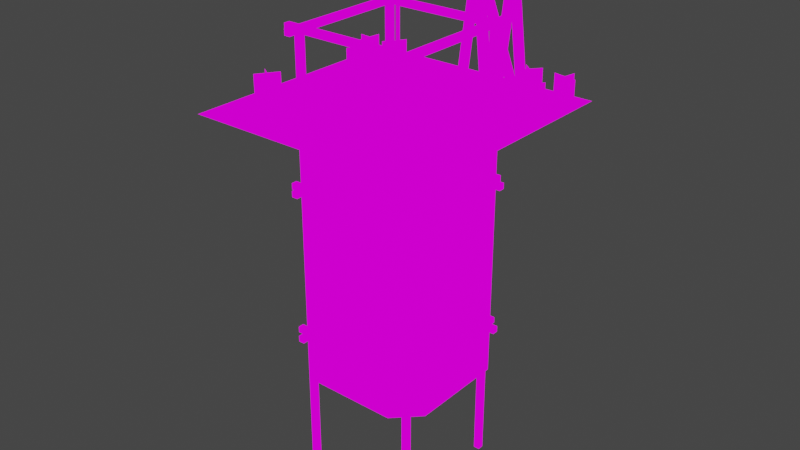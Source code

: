 # Source: mineshaft.blend  (saved by Blender 3.6.11; exported with 4.5.12 LTS)
import bpy
from mathutils import Matrix  # noqa: F401  (used for matrix-valued properties, if any)

bpy.ops.wm.read_factory_settings(use_empty=True)
scene = bpy.context.scene
scene.name = 'Scene'

# ---- collections
col_collection = bpy.data.collections.new('Collection'); scene.collection.children.link(col_collection)

# ---- images (referenced by path relative to the original .blend; pixels are not part of the script)
import os
ASSET_DIR = os.environ.get("B2B_ASSET_DIR", "")  # directory of the original .blend (textures are referenced by path, not embedded)
HERE = os.path.dirname(os.path.abspath(__file__))  # packed textures are extracted next to this script under _unpacked/

def load_image(name, relpath, width, height, colorspace="sRGB"):
    """Load a texture the original file referenced (path relative to the .blend, or extracted next to this script)."""
    p = next((c for c in (os.path.join(HERE, relpath), os.path.join(ASSET_DIR, relpath)) if relpath and os.path.exists(c)), "")
    if p:
        img = bpy.data.images.load(p, check_existing=True)
        img.name = name
    else:  # same state as the original file: an image datablock whose file is absent (Cycles renders it pink)
        img = bpy.data.images.new(name, width, height)
        img.source = "FILE"
        img.filepath = "//" + (relpath or name)
    img.colorspace_settings.name = colorspace
    return img
img_buildings_png = load_image('buildings.png', 'buildings.png', 1024, 1024, 'sRGB')

# ---- materials (node trees are filled in below, after node groups)
mat_mineshaft = bpy.data.materials.new('mineshaft')
mat_mineshaft.alpha_threshold = 0.0
mat_mineshaft.use_transparent_shadow = False
mat_mineshaft.roughness = 0.5
mat_mineshaft.line_color = (0.0, 0.0, 0.0, 1.0)

# ---- material node trees
mat_mineshaft.use_nodes = True; mat_mineshaft.node_tree.nodes.clear()
_N = mat_mineshaft.node_tree.nodes; _L = mat_mineshaft.node_tree.links
n0 = _N.new('ShaderNodeOutputMaterial'); n0.name = 'Material Output'; n0.location = (431, 282)
n1 = _N.new('ShaderNodeEmission'); n1.name = 'Emission'; n1.location = (52, 327)
n2 = _N.new('ShaderNodeTexImage'); n2.name = 'Image Texture'; n2.location = (-228, 273)
n2.image = img_buildings_png
n2.interpolation = 'Closest'
n3 = _N.new('ShaderNodeMixShader'); n3.name = 'Mix Shader'; n3.location = (243, 271)
n4 = _N.new('ShaderNodeBsdfTransparent'); n4.name = 'Transparent BSDF'; n4.location = (47, 162)
n4.inputs[0].default_value = (1.0, 1.0, 1.0, 0.0)
_L.new(n2.outputs[0], n1.inputs[0])
_L.new(n1.outputs[0], n3.inputs[2])
_L.new(n2.outputs[1], n3.inputs[0])
_L.new(n3.outputs[0], n0.inputs[0])
_L.new(n4.outputs[0], n3.inputs[1])
n0.is_active_output = True

# ---- world
world_world = bpy.data.worlds.new('World'); scene.world = world_world
world_world.use_nodes = True; world_world.node_tree.nodes.clear()
_N = world_world.node_tree.nodes; _L = world_world.node_tree.links
n0 = _N.new('ShaderNodeOutputWorld'); n0.name = 'World Output'; n0.location = (300, 300)
n1 = _N.new('ShaderNodeBackground'); n1.name = 'Background'; n1.location = (10, 300)
n1.inputs[0].default_value = (0.05088, 0.05088, 0.05088, 1.0)
_L.new(n1.outputs[0], n0.inputs[0])
n0.is_active_output = True
world_world.color = (0.05088, 0.05088, 0.05088)
world_world.use_sun_shadow = False
world_world.sun_shadow_jitter_overblur = 0.0

# ---- meshes
me_plane = bpy.data.meshes.new('Plane')
me_plane.from_pydata([(-1.0, 1.0, 0.0), (1.0, 1.0, 0.0), (-1.0, 0.6, 0.0), (-1.0, -0.6, 0.0), (1.0, -0.6, 0.0), (1.0, 0.6, 0.0), (0.6, 1.0, 0.0), (-0.6, 1.0, 0.0), (0.6, -0.6, 0.0), (-0.6, -0.6, 0.0), (0.6, 0.6, 0.0), (-0.6, 0.6, 0.0), (0.4, 1.0, 0.0), (-0.4, 1.0, 0.0), (0.4, -0.6, 0.0), (-0.4, -0.6, 0.0), (0.4, 0.6, 0.0), (-0.4, 0.6, 0.0), (-1.0, 0.4, 0.0), (-1.0, -0.4, 0.0), (1.0, -0.4, 0.0), (1.0, 0.4, 0.0), (-0.6, -0.4, 0.0), (-0.6, 0.4, 0.0), (0.6, -0.4, 0.0), (0.6, 0.4, 0.0), (-1.0, -0.6, 0.0), (1.0, -0.6, 0.0), (-1.0, -1.0, 0.0), (1.0, -1.0, 0.0), (-0.6, -1.0, 0.0), (0.6, -1.0, 0.0), (0.6, -0.6, 0.0), (-0.6, -0.6, 0.0), (-0.4, -1.0, 0.0), (0.4, -1.0, 0.0), (0.4, -0.6, -11.0), (-0.4, -0.6, -11.0), (0.4, 0.6, -11.0), (-0.4, 0.6, -11.0), (-0.6, -0.4, -11.0), (-0.6, 0.4, -11.0), (0.6, -0.4, -11.0), (0.6, 0.4, -11.0), (-0.915, -0.2288, 0.06728), (-0.965, -0.2288, 0.06728), (-0.915, -0.1796, 0.02387), (-0.965, -0.1796, 0.02387), (-0.915, -0.02043, 5.976), (-0.965, -0.02043, 5.976), (-0.915, 0.02881, 5.933), (-0.965, 0.02881, 5.933), (-0.915, 0.1796, 0.02387), (-0.965, 0.1796, 0.02387), (-0.915, 0.2288, 0.06728), (-0.965, 0.2288, 0.06728), (-0.915, -0.02881, 5.933), (-0.965, -0.02881, 5.933), (-0.915, 0.02043, 5.976), (-0.965, 0.02043, 5.976), (-0.635, -0.2288, 0.06728), (-0.685, -0.2288, 0.06728), (-0.635, -0.1796, 0.02387), (-0.685, -0.1796, 0.02387), (-0.635, -0.02043, 5.976), (-0.685, -0.02043, 5.976), (-0.635, 0.02881, 5.933), (-0.685, 0.02881, 5.933), (-0.635, 0.1796, 0.02387), (-0.685, 0.1796, 0.02387), (-0.635, 0.2288, 0.06728), (-0.685, 0.2288, 0.06728), (-0.635, -0.02881, 5.933), (-0.685, -0.02881, 5.933), (-0.635, 0.02043, 5.976), (-0.685, 0.02043, 5.976), (-0.9165, -0.2269, 0.1209), (-0.9651, -0.2249, 0.1787), (-0.9165, -0.1777, 0.0775), (-0.9651, -0.1756, 0.1353), (-0.6349, -0.02436, 5.865), (-0.6835, -0.02232, 5.922), (-0.6349, 0.02488, 5.821), (-0.6835, 0.02692, 5.879), (-0.9156, 0.1777, 0.07665), (-0.9643, 0.1757, 0.1341), (-0.9156, 0.2269, 0.1201), (-0.9643, 0.2249, 0.1775), (-0.6357, -0.02492, 5.823), (-0.6844, -0.02695, 5.88), (-0.6357, 0.02432, 5.866), (-0.6844, 0.02229, 5.923), (-1.04, -0.025, 5.775), (-1.04, -0.025, 6.025), (-1.04, 0.025, 5.775), (-1.04, 0.025, 6.025), (0.16, -0.025, 5.775), (0.16, -0.025, 6.025), (0.16, 0.025, 5.775), (0.16, 0.025, 6.025), (-0.455, 0.455, -3.0), (-0.505, 0.455, -3.0), (-0.455, 0.505, -3.0), (-0.505, 0.505, -3.0), (-0.455, 0.455, 3.0), (-0.505, 0.455, 3.0), (-0.455, 0.505, 3.0), (-0.505, 0.505, 3.0), (0.505, 0.455, -3.0), (0.455, 0.455, -3.0), (0.505, 0.505, -3.0), (0.455, 0.505, -3.0), (0.505, 0.455, 3.0), (0.455, 0.455, 3.0), (0.505, 0.505, 3.0), (0.455, 0.505, 3.0), (0.505, -0.505, -3.0), (0.455, -0.505, -3.0), (0.505, -0.455, -3.0), (0.455, -0.455, -3.0), (0.505, -0.505, 3.0), (0.455, -0.505, 3.0), (0.505, -0.455, 3.0), (0.455, -0.455, 3.0), (-0.455, -0.505, -3.0), (-0.505, -0.505, -3.0), (-0.455, -0.455, -3.0), (-0.505, -0.455, -3.0), (-0.455, -0.505, 3.0), (-0.505, -0.505, 3.0), (-0.455, -0.455, 3.0), (-0.505, -0.455, 3.0), (0.505, 0.6, 2.875), (0.455, 0.6, 2.875), (0.505, 0.6, 3.125), (0.455, 0.6, 3.125), (0.505, -0.6, 2.875), (0.455, -0.6, 2.875), (0.505, -0.6, 3.125), (0.455, -0.6, 3.125), (-0.455, 0.6, 2.875), (-0.505, 0.6, 2.875), (-0.455, 0.6, 3.125), (-0.505, 0.6, 3.125), (-0.455, -0.6, 2.875), (-0.505, -0.6, 2.875), (-0.455, -0.6, 3.125), (-0.505, -0.6, 3.125), (0.6, 0.455, 2.875), (0.6, 0.505, 2.875), (0.6, 0.455, 3.125), (0.6, 0.505, 3.125), (-0.6, 0.455, 2.875), (-0.6, 0.505, 2.875), (-0.6, 0.455, 3.125), (-0.6, 0.505, 3.125), (0.6, -0.505, 2.875), (0.6, -0.455, 2.875), (0.6, -0.505, 3.125), (0.6, -0.455, 3.125), (-0.6, -0.505, 2.875), (-0.6, -0.455, 2.875), (-0.6, -0.505, 3.125), (-0.6, -0.455, 3.125), (0.505, 0.6, -3.225), (0.455, 0.6, -3.225), (0.505, 0.6, -2.975), (0.455, 0.6, -2.975), (0.505, -0.6, -3.225), (0.455, -0.6, -3.225), (0.505, -0.6, -2.975), (0.455, -0.6, -2.975), (-0.455, 0.6, -3.225), (-0.505, 0.6, -3.225), (-0.455, 0.6, -2.975), (-0.505, 0.6, -2.975), (-0.455, -0.6, -3.225), (-0.505, -0.6, -3.225), (-0.455, -0.6, -2.975), (-0.505, -0.6, -2.975), (0.6, 0.455, -3.225), (0.6, 0.505, -3.225), (0.6, 0.455, -2.975), (0.6, 0.505, -2.975), (-0.6, 0.455, -3.225), (-0.6, 0.505, -3.225), (-0.6, 0.455, -2.975), (-0.6, 0.505, -2.975), (0.6, -0.505, -3.225), (0.6, -0.455, -3.225), (0.6, -0.505, -2.975), (0.6, -0.455, -2.975), (-0.6, -0.505, -3.225), (-0.6, -0.455, -3.225), (-0.6, -0.505, -2.975), (-0.6, -0.455, -2.975), (0.505, 0.455, -9.25), (0.455, 0.455, -9.25), (0.505, 0.505, -9.25), (0.455, 0.505, -9.25), (0.505, 0.455, -3.25), (0.455, 0.455, -3.25), (0.505, 0.505, -3.25), (0.455, 0.505, -3.25), (0.505, -0.505, -9.25), (0.455, -0.505, -9.25), (0.505, -0.455, -9.25), (0.455, -0.455, -9.25), (0.505, -0.505, -3.25), (0.455, -0.505, -3.25), (0.505, -0.455, -3.25), (0.455, -0.455, -3.25), (-0.455, -0.505, -9.25), (-0.505, -0.505, -9.25), (-0.455, -0.455, -9.25), (-0.505, -0.455, -9.25), (-0.455, -0.505, -3.25), (-0.505, -0.505, -3.25), (-0.455, -0.455, -3.25), (-0.505, -0.455, -3.25), (-0.455, 0.455, -9.25), (-0.505, 0.455, -9.25), (-0.455, 0.505, -9.25), (-0.505, 0.505, -9.25), (-0.455, 0.455, -3.25), (-0.505, 0.455, -3.25), (-0.455, 0.505, -3.25), (-0.505, 0.505, -3.25), (0.505, 0.6, -9.475), (0.455, 0.6, -9.475), (0.505, 0.6, -9.225), (0.455, 0.6, -9.225), (0.505, -0.6, -9.475), (0.455, -0.6, -9.475), (0.505, -0.6, -9.225), (0.455, -0.6, -9.225), (-0.455, 0.6, -9.475), (-0.505, 0.6, -9.475), (-0.455, 0.6, -9.225), (-0.505, 0.6, -9.225), (-0.455, -0.6, -9.475), (-0.505, -0.6, -9.475), (-0.455, -0.6, -9.225), (-0.505, -0.6, -9.225), (0.6, 0.455, -9.475), (0.6, 0.505, -9.475), (0.6, 0.455, -9.225), (0.6, 0.505, -9.225), (-0.6, 0.455, -9.475), (-0.6, 0.505, -9.475), (-0.6, 0.455, -9.225), (-0.6, 0.505, -9.225), (0.6, -0.505, -9.475), (0.6, -0.455, -9.475), (0.6, -0.505, -9.225), (0.6, -0.455, -9.225), (-0.6, -0.505, -9.475), (-0.6, -0.455, -9.475), (-0.6, -0.505, -9.225), (-0.6, -0.455, -9.225), (0.505, 0.455, -15.4), (0.455, 0.455, -15.4), (0.505, 0.505, -15.4), (0.455, 0.505, -15.4), (0.505, 0.455, -9.4), (0.455, 0.455, -9.4), (0.505, 0.505, -9.4), (0.455, 0.505, -9.4), (0.505, -0.505, -15.4), (0.455, -0.505, -15.4), (0.505, -0.455, -15.4), (0.455, -0.455, -15.4), (0.505, -0.505, -9.4), (0.455, -0.505, -9.4), (0.505, -0.455, -9.4), (0.455, -0.455, -9.4), (-0.455, -0.505, -15.4), (-0.505, -0.505, -15.4), (-0.455, -0.455, -15.4), (-0.505, -0.455, -15.4), (-0.455, -0.505, -9.4), (-0.505, -0.505, -9.4), (-0.455, -0.455, -9.4), (-0.505, -0.455, -9.4), (-0.455, 0.455, -15.4), (-0.505, 0.455, -15.4), (-0.455, 0.505, -15.4), (-0.505, 0.505, -15.4), (-0.455, 0.455, -9.4), (-0.505, 0.455, -9.4), (-0.455, 0.505, -9.4), (-0.505, 0.505, -9.4), (-0.83, -0.5008, 0.0), (-0.6785, -0.6314, 0.0), (-0.83, -0.5008, 1.0), (-0.6785, -0.6314, 1.0), (-0.8195, -0.6418, 0.0), (-0.6889, -0.4903, 0.0), (-0.8195, -0.6418, 1.0), (-0.6889, -0.4903, 1.0), (-0.6435, -0.7527, 0.0), (-0.4921, -0.8833, 0.0), (-0.6435, -0.7527, 1.0), (-0.4921, -0.8833, 1.0), (-0.6331, -0.8938, 0.0), (-0.5025, -0.7423, 0.0), (-0.6331, -0.8938, 1.0), (-0.5025, -0.7423, 1.0), (-0.8354, -0.7429, 0.0), (-0.8729, -0.9394, 0.0), (-0.8354, -0.7429, 1.0), (-0.8729, -0.9394, 1.0), (-0.9523, -0.8224, 0.0), (-0.7559, -0.8599, 0.0), (-0.9523, -0.8224, 1.0), (-0.7559, -0.8599, 1.0), (-0.7615, -0.1816, -2.98e-08), (-0.7008, -0.3721, -2.98e-08), (-0.7615, -0.1816, 1.0), (-0.7008, -0.3721, 1.0), (-0.8264, -0.3072, -2.98e-08), (-0.6359, -0.2465, -2.98e-08), (-0.8264, -0.3072, 1.0), (-0.6359, -0.2465, 1.0), (-0.8751, 0.4076, 0.0), (-0.8143, 0.2171, 0.0), (-0.8751, 0.4076, 1.0), (-0.8143, 0.2171, 1.0), (-0.94, 0.282, 0.0), (-0.7494, 0.3427, 0.0), (-0.94, 0.282, 1.0), (-0.7494, 0.3427, 1.0), (-0.6724, 0.6419, 0.0), (-0.7021, 0.4441, 0.0), (-0.6724, 0.6419, 1.0), (-0.7021, 0.4441, 1.0), (-0.7861, 0.5579, 0.0), (-0.5884, 0.5281, 0.0), (-0.7861, 0.5579, 1.0), (-0.5884, 0.5281, 1.0), (-0.8268, 0.8705, 0.0), (-0.8566, 0.6727, 0.0), (-0.8268, 0.8705, 1.0), (-0.8566, 0.6727, 1.0), (-0.9406, 0.7865, 0.0), (-0.7428, 0.7567, 0.0), (-0.9406, 0.7865, 1.0), (-0.7428, 0.7567, 1.0), (0.6605, 0.7609, 0.0), (0.6308, 0.5631, 0.0), (0.6605, 0.7609, 1.0), (0.6308, 0.5631, 1.0), (0.5468, 0.6769, 0.0), (0.7445, 0.6471, 0.0), (0.5468, 0.6769, 1.0), (0.7445, 0.6471, 1.0), (-0.4957, 0.9694, 0.0), (-0.5254, 0.7716, 0.0), (-0.4957, 0.9694, 1.0), (-0.5254, 0.7716, 1.0), (-0.6094, 0.8854, 0.0), (-0.4117, 0.8556, 0.0), (-0.6094, 0.8854, 1.0), (-0.4117, 0.8556, 1.0), (0.7542, 0.5249, -5.96e-08), (0.9197, 0.4127, -5.96e-08), (0.7542, 0.5249, 1.0), (0.9197, 0.4127, 1.0), (0.7808, 0.386, -5.96e-08), (0.8931, 0.5515, -5.96e-08), (0.7808, 0.386, 1.0), (0.8931, 0.5515, 1.0), (0.643, -0.3473, -5.96e-08), (0.8085, -0.4596, -5.96e-08), (0.643, -0.3473, 1.0), (0.8085, -0.4596, 1.0), (0.6696, -0.4862, -5.96e-08), (0.7819, -0.3207, -5.96e-08), (0.6696, -0.4862, 1.0), (0.7819, -0.3207, 1.0), (0.7317, -0.6359, -5.96e-08), (0.9303, -0.6593, -5.96e-08), (0.7317, -0.6359, 1.0), (0.9303, -0.6593, 1.0), (0.8193, -0.7469, -5.96e-08), (0.8427, -0.5482, -5.96e-08), (0.8193, -0.7469, 1.0), (0.8427, -0.5482, 1.0), (0.5382, -0.645, -5.96e-08), (0.7037, -0.7573, -5.96e-08), (0.5382, -0.645, 1.0), (0.7037, -0.7573, 1.0), (0.5648, -0.7839, -5.96e-08), (0.6771, -0.6184, -5.96e-08), (0.5648, -0.7839, 1.0), (0.6771, -0.6184, 1.0), (6.134e-09, -0.01875, 5.8), (8.965e-09, 0.01875, 5.8), (-8.965e-09, -0.01875, 4.8), (-6.134e-09, 0.01875, 4.8), (-0.01875, -7.55e-09, 5.8), (0.01875, -7.55e-09, 5.8), (-0.01875, 7.55e-09, 4.8), (0.01875, 7.55e-09, 4.8), (6.134e-09, -0.01875, 4.8), (8.965e-09, 0.01875, 4.8), (-8.965e-09, -0.01875, 3.8), (-6.134e-09, 0.01875, 3.8), (-0.01875, -7.55e-09, 4.8), (0.01875, -7.55e-09, 4.8), (-0.01875, 7.55e-09, 3.8), (0.01875, 7.55e-09, 3.8), (6.134e-09, -0.01875, 3.8), (8.965e-09, 0.01875, 3.8), (-8.965e-09, -0.01875, 2.8), (-6.134e-09, 0.01875, 2.8), (-0.01875, -7.55e-09, 3.8), (0.01875, -7.55e-09, 3.8), (-0.01875, 7.55e-09, 2.8), (0.01875, 7.55e-09, 2.8), (-0.01875, -7.55e-09, 2.8), (0.01875, -7.55e-09, 2.8), (-0.01875, 7.55e-09, 1.8), (0.01875, 7.55e-09, 1.8), (6.134e-09, -0.01875, 2.8), (8.965e-09, 0.01875, 2.8), (-8.965e-09, -0.01875, 1.8), (-6.134e-09, 0.01875, 1.8), (-0.01875, -7.55e-09, 1.8), (0.01875, -7.55e-09, 1.8), (-0.01875, 7.55e-09, 0.8), (0.01875, 7.55e-09, 0.8), (6.134e-09, -0.01875, 1.8), (8.965e-09, 0.01875, 1.8), (-8.965e-09, -0.01875, 0.8), (-6.134e-09, 0.01875, 0.8), (-0.01875, -7.55e-09, 0.8), (0.01875, -7.55e-09, 0.8), (-0.01875, 7.55e-09, -0.2), (0.01875, 7.55e-09, -0.2), (6.134e-09, -0.01875, 0.8), (8.965e-09, 0.01875, 0.8), (-8.965e-09, -0.01875, -0.2), (-6.134e-09, 0.01875, -0.2), (-0.01875, -7.55e-09, -0.2), (0.01875, -7.55e-09, -0.2), (-0.01875, 7.55e-09, -1.2), (0.01875, 7.55e-09, -1.2), (6.134e-09, -0.01875, -0.2), (8.965e-09, 0.01875, -0.2), (-8.965e-09, -0.01875, -1.2), (-6.134e-09, 0.01875, -1.2), (-0.01875, -7.55e-09, -1.2), (0.01875, -7.55e-09, -1.2), (-0.01875, 7.55e-09, -2.2), (0.01875, 7.55e-09, -2.2), (6.134e-09, -0.01875, -1.2), (8.965e-09, 0.01875, -1.2), (-8.965e-09, -0.01875, -2.2), (-6.134e-09, 0.01875, -2.2), (-0.01875, -7.55e-09, -2.2), (0.01875, -7.55e-09, -2.2), (-0.01875, 7.55e-09, -3.2), (0.01875, 7.55e-09, -3.2), (6.134e-09, -0.01875, -2.2), (8.965e-09, 0.01875, -2.2), (-8.965e-09, -0.01875, -3.2), (-6.134e-09, 0.01875, -3.2), (-0.01875, -7.55e-09, -3.2), (0.01875, -7.55e-09, -3.2), (-0.01875, 7.55e-09, -4.2), (0.01875, 7.55e-09, -4.2), (6.134e-09, -0.01875, -3.2), (8.965e-09, 0.01875, -3.2), (-8.965e-09, -0.01875, -4.2), (-6.134e-09, 0.01875, -4.2), (-0.01875, -7.55e-09, -4.2), (0.01875, -7.55e-09, -4.2), (-0.01875, 7.55e-09, -5.2), (0.01875, 7.55e-09, -5.2), (6.134e-09, -0.01875, -4.2), (8.965e-09, 0.01875, -4.2), (-8.965e-09, -0.01875, -5.2), (-6.134e-09, 0.01875, -5.2), (-0.01875, -7.55e-09, -5.2), (0.01875, -7.55e-09, -5.2), (-0.01875, 7.55e-09, -6.2), (0.01875, 7.55e-09, -6.2), (6.134e-09, -0.01875, -5.2), (8.965e-09, 0.01875, -5.2), (-8.965e-09, -0.01875, -6.2), (-6.134e-09, 0.01875, -6.2), (-0.01875, -7.55e-09, -6.2), (0.01875, -7.55e-09, -6.2), (-0.01875, 7.55e-09, -7.2), (0.01875, 7.55e-09, -7.2), (6.134e-09, -0.01875, -6.2), (8.965e-09, 0.01875, -6.2), (-8.965e-09, -0.01875, -7.2), (-6.134e-09, 0.01875, -7.2), (-0.01875, -7.55e-09, -7.2), (0.01875, -7.55e-09, -7.2), (-0.01875, 7.55e-09, -8.2), (0.01875, 7.55e-09, -8.2), (6.134e-09, -0.01875, -7.2), (8.965e-09, 0.01875, -7.2), (-8.965e-09, -0.01875, -8.2), (-6.134e-09, 0.01875, -8.2), (-0.01875, -7.55e-09, -8.2), (0.01875, -7.55e-09, -8.2), (-0.01875, 7.55e-09, -9.2), (0.01875, 7.55e-09, -9.2), (6.134e-09, -0.01875, -8.2), (8.965e-09, 0.01875, -8.2), (-8.965e-09, -0.01875, -9.2), (-6.134e-09, 0.01875, -9.2), (-0.01875, -7.55e-09, -9.2), (0.01875, -7.55e-09, -9.2), (-0.01875, 7.55e-09, -10.2), (0.01875, 7.55e-09, -10.2), (6.134e-09, -0.01875, -9.2), (8.965e-09, 0.01875, -9.2), (-8.965e-09, -0.01875, -10.2), (-6.134e-09, 0.01875, -10.2), (-0.01875, -7.55e-09, -10.2), (0.01875, -7.55e-09, -10.2), (-0.01875, 7.55e-09, -11.2), (0.01875, 7.55e-09, -11.2), (6.134e-09, -0.01875, -10.2), (8.965e-09, 0.01875, -10.2), (-8.965e-09, -0.01875, -11.2), (-6.134e-09, 0.01875, -11.2)], [], [(10, 5, 1, 6), (25, 21, 5, 10), (18, 23, 11, 2), (16, 25, 10), (2, 11, 7, 0), (16, 10, 6, 12), (11, 17, 13, 7), (17, 16, 12, 13), (23, 17, 11), (28, 30, 33, 26), (31, 29, 27, 32), (25, 16, 38, 43), (9, 15, 22), (15, 14, 36, 37), (14, 8, 24), (16, 17, 39, 38), (3, 9, 22, 19), (19, 22, 23, 18), (8, 4, 20, 24), (24, 20, 21, 25), (35, 31, 32, 14), (30, 34, 15, 33), (34, 35, 14, 15), (37, 36, 38, 39), (40, 37, 39, 41), (36, 42, 43, 38), (14, 24, 42, 36), (24, 25, 43, 42), (23, 22, 40, 41), (17, 23, 41, 39), (22, 15, 37, 40), (44, 45, 47, 46), (46, 47, 51, 50), (50, 51, 49, 48), (48, 49, 45, 44), (46, 50, 48, 44), (51, 47, 45, 49), (52, 53, 55, 54), (54, 55, 59, 58), (58, 59, 57, 56), (56, 57, 53, 52), (54, 58, 56, 52), (59, 55, 53, 57), (60, 61, 63, 62), (62, 63, 67, 66), (66, 67, 65, 64), (64, 65, 61, 60), (62, 66, 64, 60), (67, 63, 61, 65), (68, 69, 71, 70), (70, 71, 75, 74), (74, 75, 73, 72), (72, 73, 69, 68), (70, 74, 72, 68), (75, 71, 69, 73), (76, 77, 79, 78), (78, 79, 83, 82), (82, 83, 81, 80), (80, 81, 77, 76), (78, 82, 80, 76), (83, 79, 77, 81), (84, 85, 87, 86), (86, 87, 91, 90), (90, 91, 89, 88), (88, 89, 85, 84), (86, 90, 88, 84), (91, 87, 85, 89), (92, 93, 95, 94), (94, 95, 99, 98), (98, 99, 97, 96), (96, 97, 93, 92), (94, 98, 96, 92), (99, 95, 93, 97), (100, 101, 103, 102), (102, 103, 107, 106), (106, 107, 105, 104), (104, 105, 101, 100), (102, 106, 104, 100), (107, 103, 101, 105), (108, 109, 111, 110), (110, 111, 115, 114), (114, 115, 113, 112), (112, 113, 109, 108), (110, 114, 112, 108), (115, 111, 109, 113), (116, 117, 119, 118), (118, 119, 123, 122), (122, 123, 121, 120), (120, 121, 117, 116), (118, 122, 120, 116), (123, 119, 117, 121), (124, 125, 127, 126), (126, 127, 131, 130), (130, 131, 129, 128), (128, 129, 125, 124), (126, 130, 128, 124), (131, 127, 125, 129), (132, 133, 135, 134), (134, 135, 139, 138), (138, 139, 137, 136), (136, 137, 133, 132), (134, 138, 136, 132), (139, 135, 133, 137), (140, 141, 143, 142), (142, 143, 147, 146), (146, 147, 145, 144), (144, 145, 141, 140), (142, 146, 144, 140), (147, 143, 141, 145), (148, 149, 151, 150), (150, 151, 155, 154), (154, 155, 153, 152), (152, 153, 149, 148), (150, 154, 152, 148), (155, 151, 149, 153), (156, 157, 159, 158), (158, 159, 163, 162), (162, 163, 161, 160), (160, 161, 157, 156), (158, 162, 160, 156), (163, 159, 157, 161), (164, 165, 167, 166), (166, 167, 171, 170), (170, 171, 169, 168), (168, 169, 165, 164), (166, 170, 168, 164), (171, 167, 165, 169), (172, 173, 175, 174), (174, 175, 179, 178), (178, 179, 177, 176), (176, 177, 173, 172), (174, 178, 176, 172), (179, 175, 173, 177), (180, 181, 183, 182), (182, 183, 187, 186), (186, 187, 185, 184), (184, 185, 181, 180), (182, 186, 184, 180), (187, 183, 181, 185), (188, 189, 191, 190), (190, 191, 195, 194), (194, 195, 193, 192), (192, 193, 189, 188), (190, 194, 192, 188), (195, 191, 189, 193), (196, 197, 199, 198), (198, 199, 203, 202), (202, 203, 201, 200), (200, 201, 197, 196), (198, 202, 200, 196), (203, 199, 197, 201), (204, 205, 207, 206), (206, 207, 211, 210), (210, 211, 209, 208), (208, 209, 205, 204), (206, 210, 208, 204), (211, 207, 205, 209), (212, 213, 215, 214), (214, 215, 219, 218), (218, 219, 217, 216), (216, 217, 213, 212), (214, 218, 216, 212), (219, 215, 213, 217), (220, 221, 223, 222), (222, 223, 227, 226), (226, 227, 225, 224), (224, 225, 221, 220), (222, 226, 224, 220), (227, 223, 221, 225), (228, 229, 231, 230), (230, 231, 235, 234), (234, 235, 233, 232), (232, 233, 229, 228), (230, 234, 232, 228), (235, 231, 229, 233), (236, 237, 239, 238), (238, 239, 243, 242), (242, 243, 241, 240), (240, 241, 237, 236), (238, 242, 240, 236), (243, 239, 237, 241), (244, 245, 247, 246), (246, 247, 251, 250), (250, 251, 249, 248), (248, 249, 245, 244), (246, 250, 248, 244), (251, 247, 245, 249), (252, 253, 255, 254), (254, 255, 259, 258), (258, 259, 257, 256), (256, 257, 253, 252), (254, 258, 256, 252), (259, 255, 253, 257), (260, 261, 263, 262), (262, 263, 267, 266), (266, 267, 265, 264), (264, 265, 261, 260), (262, 266, 264, 260), (267, 263, 261, 265), (268, 269, 271, 270), (270, 271, 275, 274), (274, 275, 273, 272), (272, 273, 269, 268), (270, 274, 272, 268), (275, 271, 269, 273), (276, 277, 279, 278), (278, 279, 283, 282), (282, 283, 281, 280), (280, 281, 277, 276), (278, 282, 280, 276), (283, 279, 277, 281), (284, 285, 287, 286), (286, 287, 291, 290), (290, 291, 289, 288), (288, 289, 285, 284), (286, 290, 288, 284), (291, 287, 285, 289), (292, 293, 295, 294), (296, 297, 299, 298), (300, 301, 303, 302), (304, 305, 307, 306), (308, 309, 311, 310), (312, 313, 315, 314), (316, 317, 319, 318), (320, 321, 323, 322), (324, 325, 327, 326), (328, 329, 331, 330), (332, 333, 335, 334), (336, 337, 339, 338), (340, 341, 343, 342), (344, 345, 347, 346), (348, 349, 351, 350), (352, 353, 355, 354), (356, 357, 359, 358), (360, 361, 363, 362), (364, 365, 367, 366), (368, 369, 371, 370), (372, 373, 375, 374), (376, 377, 379, 378), (380, 381, 383, 382), (384, 385, 387, 386), (388, 389, 391, 390), (392, 393, 395, 394), (396, 397, 399, 398), (400, 401, 403, 402), (404, 405, 407, 406), (408, 409, 411, 410), (412, 413, 415, 414), (416, 417, 419, 418), (420, 421, 423, 422), (424, 425, 427, 426), (428, 429, 431, 430), (432, 433, 435, 434), (436, 437, 439, 438), (440, 441, 443, 442), (444, 445, 447, 446), (448, 449, 451, 450), (452, 453, 455, 454), (456, 457, 459, 458), (460, 461, 463, 462), (464, 465, 467, 466), (468, 469, 471, 470), (472, 473, 475, 474), (476, 477, 479, 478), (480, 481, 483, 482), (484, 485, 487, 486), (488, 489, 491, 490), (492, 493, 495, 494), (496, 497, 499, 498), (500, 501, 503, 502), (504, 505, 507, 506), (508, 509, 511, 510), (512, 513, 515, 514), (516, 517, 519, 518), (520, 521, 523, 522), (524, 525, 527, 526), (528, 529, 531, 530)])
_uv = me_plane.uv_layers.new(name='UVMap')
_uv.uv.foreach_set('vector', [0.1016, 0.8217, 0.1016, 0.8217, 0.1016, 0.8217, 0.1016, 0.8217, 0.1016, 0.8217, 0.1016, 0.8217, 0.1016, 0.8217, 0.1016, 0.8217, 0.1016, 0.8217, 0.1016, 0.8217, 0.1016, 0.8217, 0.1016, 0.8217, 0.1016, 0.8217, 0.1016, 0.8217, 0.1016, 0.8217, 0.1016, 0.8217, 0.1016, 0.8217, 0.1016, 0.8217, 0.1016, 0.8217, 0.1016, 0.8217, 0.1016, 0.8217, 0.1016, 0.8217, 0.1016, 0.8217, 0.1016, 0.8217, 0.1016, 0.8217, 0.1016, 0.8217, 0.1016, 0.8217, 0.1016, 0.8217, 0.1016, 0.8217, 0.1016, 0.8217, 0.1016, 0.8217, 0.1016, 0.8217, 0.1016, 0.8217, 0.1016, 0.8217, 0.1016, 0.8217, 0.1016, 0.8217, 0.1016, 0.8217, 0.1016, 0.8217, 0.1016, 0.8217, 0.1016, 0.8217, 0.1016, 0.8217, 0.1016, 0.8217, 0.1191, 0.8232, 0.1191, 0.8232, 0.1191, 0.8232, 0.1191, 0.8232, 0.1016, 0.8217, 0.1016, 0.8217, 0.1016, 0.8217, 0.1191, 0.8232, 0.1191, 0.8232, 0.1191, 0.8232, 0.1191, 0.8232, 0.1016, 0.8217, 0.1016, 0.8217, 0.1016, 0.8217, 0.1191, 0.8232, 0.1191, 0.8232, 0.1191, 0.8232, 0.1191, 0.8232, 0.1016, 0.8217, 0.1016, 0.8217, 0.1016, 0.8217, 0.1016, 0.8217, 0.1016, 0.8217, 0.1016, 0.8217, 0.1016, 0.8217, 0.1016, 0.8217, 0.1016, 0.8217, 0.1016, 0.8217, 0.1016, 0.8217, 0.1016, 0.8217, 0.1016, 0.8217, 0.1016, 0.8217, 0.1016, 0.8217, 0.1016, 0.8217, 0.1016, 0.8217, 0.1016, 0.8217, 0.1016, 0.8217, 0.1016, 0.8217, 0.1016, 0.8217, 0.1016, 0.8217, 0.1016, 0.8217, 0.1016, 0.8217, 0.1016, 0.8217, 0.1016, 0.8217, 0.1016, 0.8217, 0.1016, 0.8217, 0.1329, 0.8188, 0.1329, 0.8188, 0.1329, 0.8188, 0.1329, 0.8188, 0.1329, 0.8188, 0.1329, 0.8188, 0.1329, 0.8188, 0.1329, 0.8188, 0.1329, 0.8188, 0.1329, 0.8188, 0.1329, 0.8188, 0.1329, 0.8188, 0.1191, 0.8232, 0.1191, 0.8232, 0.1191, 0.8232, 0.1191, 0.8232, 0.1191, 0.8232, 0.1191, 0.8232, 0.1191, 0.8232, 0.1191, 0.8232, 0.1191, 0.8232, 0.1191, 0.8232, 0.1191, 0.8232, 0.1191, 0.8232, 0.1191, 0.8232, 0.1191, 0.8232, 0.1191, 0.8232, 0.1191, 0.8232, 0.1191, 0.8232, 0.1191, 0.8232, 0.1191, 0.8232, 0.1191, 0.8232, 0.1164, 0.8049, 0.1164, 0.8049, 0.1164, 0.8049, 0.1164, 0.8049, 0.1875, 0.8438, 0.1875, 0.8477, 0.09375, 0.8477, 0.09375, 0.8438, 0.1164, 0.8049, 0.1164, 0.8049, 0.1164, 0.8049, 0.1164, 0.8049, 0.1875, 0.8516, 0.1875, 0.8555, 0.09375, 0.8555, 0.09375, 0.8516, 0.09375, 0.8555, 0.1875, 0.8555, 0.1875, 0.8594, 0.09375, 0.8594, 0.09375, 0.8477, 0.1875, 0.8477, 0.1875, 0.8516, 0.09375, 0.8516, 0.1164, 0.8049, 0.1164, 0.8049, 0.1164, 0.8049, 0.1164, 0.8049, 0.1875, 0.8438, 0.1875, 0.8477, 0.09375, 0.8477, 0.09375, 0.8438, 0.1164, 0.8049, 0.1164, 0.8049, 0.1164, 0.8049, 0.1164, 0.8049, 0.1875, 0.8516, 0.1875, 0.8555, 0.09375, 0.8555, 0.09375, 0.8516, 0.09375, 0.8555, 0.1875, 0.8555, 0.1875, 0.8594, 0.09375, 0.8594, 0.09375, 0.8477, 0.1875, 0.8477, 0.1875, 0.8516, 0.09375, 0.8516, 0.1164, 0.8049, 0.1164, 0.8049, 0.1164, 0.8049, 0.1164, 0.8049, 0.1875, 0.8438, 0.1875, 0.8477, 0.09375, 0.8477, 0.09375, 0.8438, 0.1164, 0.8049, 0.1164, 0.8049, 0.1164, 0.8049, 0.1164, 0.8049, 0.1875, 0.8516, 0.1875, 0.8555, 0.09375, 0.8555, 0.09375, 0.8516, 0.09375, 0.8555, 0.1875, 0.8555, 0.1875, 0.8594, 0.09375, 0.8594, 0.09375, 0.8477, 0.1875, 0.8477, 0.1875, 0.8516, 0.09375, 0.8516, 0.1164, 0.8049, 0.1164, 0.8049, 0.1164, 0.8049, 0.1164, 0.8049, 0.1875, 0.8438, 0.1875, 0.8477, 0.09375, 0.8477, 0.09375, 0.8438, 0.1164, 0.8049, 0.1164, 0.8049, 0.1164, 0.8049, 0.1164, 0.8049, 0.1875, 0.8516, 0.1875, 0.8555, 0.09375, 0.8555, 0.09375, 0.8516, 0.09375, 0.8555, 0.1875, 0.8555, 0.1875, 0.8594, 0.09375, 0.8594, 0.09375, 0.8477, 0.1875, 0.8477, 0.1875, 0.8516, 0.09375, 0.8516, 0.1164, 0.8049, 0.1164, 0.8049, 0.1164, 0.8049, 0.1164, 0.8049, 0.1875, 0.8438, 0.1875, 0.8477, 0.09375, 0.8477, 0.09375, 0.8438, 0.1164, 0.8049, 0.1164, 0.8049, 0.1164, 0.8049, 0.1164, 0.8049, 0.1875, 0.8516, 0.1875, 0.8555, 0.09375, 0.8555, 0.09375, 0.8516, 0.09375, 0.8555, 0.1875, 0.8555, 0.1875, 0.8594, 0.09375, 0.8594, 0.09375, 0.8477, 0.1875, 0.8477, 0.1875, 0.8516, 0.09375, 0.8516, 0.1164, 0.8049, 0.1164, 0.8049, 0.1164, 0.8049, 0.1164, 0.8049, 0.1875, 0.8438, 0.1875, 0.8477, 0.09375, 0.8477, 0.09375, 0.8438, 0.1164, 0.8049, 0.1164, 0.8049, 0.1164, 0.8049, 0.1164, 0.8049, 0.1875, 0.8516, 0.1875, 0.8555, 0.09375, 0.8555, 0.09375, 0.8516, 0.09375, 0.8555, 0.1875, 0.8555, 0.1875, 0.8594, 0.09375, 0.8594, 0.09375, 0.8477, 0.1875, 0.8477, 0.1875, 0.8516, 0.09375, 0.8516, 0.1164, 0.8049, 0.1164, 0.8049, 0.1164, 0.8049, 0.1164, 0.8049, 0.1875, 0.8438, 0.1875, 0.8477, 0.09375, 0.8477, 0.09375, 0.8438, 0.1164, 0.8049, 0.1164, 0.8049, 0.1164, 0.8049, 0.1164, 0.8049, 0.1875, 0.8516, 0.1875, 0.8555, 0.09375, 0.8555, 0.09375, 0.8516, 0.09375, 0.8555, 0.1875, 0.8555, 0.1875, 0.8594, 0.09375, 0.8594, 0.09375, 0.8477, 0.1875, 0.8477, 0.1875, 0.8516, 0.09375, 0.8516, 0.1164, 0.8049, 0.1164, 0.8049, 0.1164, 0.8049, 0.1164, 0.8049, 0.1875, 0.8438, 0.1875, 0.8477, 0.09375, 0.8477, 0.09375, 0.8438, 0.1164, 0.8049, 0.1164, 0.8049, 0.1164, 0.8049, 0.1164, 0.8049, 0.1875, 0.8516, 0.1875, 0.8555, 0.09375, 0.8555, 0.09375, 0.8516, 0.09375, 0.8555, 0.1875, 0.8555, 0.1875, 0.8594, 0.09375, 0.8594, 0.09375, 0.8477, 0.1875, 0.8477, 0.1875, 0.8516, 0.09375, 0.8516, 0.1164, 0.8049, 0.1164, 0.8049, 0.1164, 0.8049, 0.1164, 0.8049, 0.1875, 0.8438, 0.1875, 0.8477, 0.09375, 0.8477, 0.09375, 0.8438, 0.1164, 0.8049, 0.1164, 0.8049, 0.1164, 0.8049, 0.1164, 0.8049, 0.1875, 0.8516, 0.1875, 0.8555, 0.09375, 0.8555, 0.09375, 0.8516, 0.09375, 0.8555, 0.1875, 0.8555, 0.1875, 0.8594, 0.09375, 0.8594, 0.09375, 0.8477, 0.1875, 0.8477, 0.1875, 0.8516, 0.09375, 0.8516, 0.1164, 0.8049, 0.1164, 0.8049, 0.1164, 0.8049, 0.1164, 0.8049, 0.1875, 0.8438, 0.1875, 0.8477, 0.09375, 0.8477, 0.09375, 0.8438, 0.1164, 0.8049, 0.1164, 0.8049, 0.1164, 0.8049, 0.1164, 0.8049, 0.1875, 0.8516, 0.1875, 0.8555, 0.09375, 0.8555, 0.09375, 0.8516, 0.09375, 0.8555, 0.1875, 0.8555, 0.1875, 0.8594, 0.09375, 0.8594, 0.09375, 0.8477, 0.1875, 0.8477, 0.1875, 0.8516, 0.09375, 0.8516, 0.1164, 0.8049, 0.1164, 0.8049, 0.1164, 0.8049, 0.1164, 0.8049, 0.1875, 0.8438, 0.1875, 0.8477, 0.09375, 0.8477, 0.09375, 0.8438, 0.1164, 0.8049, 0.1164, 0.8049, 0.1164, 0.8049, 0.1164, 0.8049, 0.1875, 0.8516, 0.1875, 0.8555, 0.09375, 0.8555, 0.09375, 0.8516, 0.09375, 0.8555, 0.1875, 0.8555, 0.1875, 0.8594, 0.09375, 0.8594, 0.09375, 0.8477, 0.1875, 0.8477, 0.1875, 0.8516, 0.09375, 0.8516, 0.1164, 0.8049, 0.1164, 0.8049, 0.1164, 0.8049, 0.1164, 0.8049, 0.1875, 0.8438, 0.1875, 0.8477, 0.09375, 0.8477, 0.09375, 0.8438, 0.1164, 0.8049, 0.1164, 0.8049, 0.1164, 0.8049, 0.1164, 0.8049, 0.1875, 0.8516, 0.1875, 0.8555, 0.09375, 0.8555, 0.09375, 0.8516, 0.09375, 0.8555, 0.1875, 0.8555, 0.1875, 0.8594, 0.09375, 0.8594, 0.09375, 0.8477, 0.1875, 0.8477, 0.1875, 0.8516, 0.09375, 0.8516, 0.1164, 0.8049, 0.1164, 0.8049, 0.1164, 0.8049, 0.1164, 0.8049, 0.1875, 0.8438, 0.1875, 0.8477, 0.09375, 0.8477, 0.09375, 0.8438, 0.1164, 0.8049, 0.1164, 0.8049, 0.1164, 0.8049, 0.1164, 0.8049, 0.1875, 0.8516, 0.1875, 0.8555, 0.09375, 0.8555, 0.09375, 0.8516, 0.09375, 0.8555, 0.1875, 0.8555, 0.1875, 0.8594, 0.09375, 0.8594, 0.09375, 0.8477, 0.1875, 0.8477, 0.1875, 0.8516, 0.09375, 0.8516, 0.1164, 0.8049, 0.1164, 0.8049, 0.1164, 0.8049, 0.1164, 0.8049, 0.1875, 0.8438, 0.1875, 0.8477, 0.09375, 0.8477, 0.09375, 0.8438, 0.1164, 0.8049, 0.1164, 0.8049, 0.1164, 0.8049, 0.1164, 0.8049, 0.1875, 0.8516, 0.1875, 0.8555, 0.09375, 0.8555, 0.09375, 0.8516, 0.09375, 0.8555, 0.1875, 0.8555, 0.1875, 0.8594, 0.09375, 0.8594, 0.09375, 0.8477, 0.1875, 0.8477, 0.1875, 0.8516, 0.09375, 0.8516, 0.1164, 0.8049, 0.1164, 0.8049, 0.1164, 0.8049, 0.1164, 0.8049, 0.1875, 0.8438, 0.1875, 0.8477, 0.09375, 0.8477, 0.09375, 0.8438, 0.1164, 0.8049, 0.1164, 0.8049, 0.1164, 0.8049, 0.1164, 0.8049, 0.1875, 0.8516, 0.1875, 0.8555, 0.09375, 0.8555, 0.09375, 0.8516, 0.09375, 0.8555, 0.1875, 0.8555, 0.1875, 0.8594, 0.09375, 0.8594, 0.09375, 0.8477, 0.1875, 0.8477, 0.1875, 0.8516, 0.09375, 0.8516, 0.1164, 0.8049, 0.1164, 0.8049, 0.1164, 0.8049, 0.1164, 0.8049, 0.1875, 0.8438, 0.1875, 0.8477, 0.09375, 0.8477, 0.09375, 0.8438, 0.1164, 0.8049, 0.1164, 0.8049, 0.1164, 0.8049, 0.1164, 0.8049, 0.1875, 0.8516, 0.1875, 0.8555, 0.09375, 0.8555, 0.09375, 0.8516, 0.09375, 0.8555, 0.1875, 0.8555, 0.1875, 0.8594, 0.09375, 0.8594, 0.09375, 0.8477, 0.1875, 0.8477, 0.1875, 0.8516, 0.09375, 0.8516, 0.1164, 0.8049, 0.1164, 0.8049, 0.1164, 0.8049, 0.1164, 0.8049, 0.1875, 0.8438, 0.1875, 0.8477, 0.09375, 0.8477, 0.09375, 0.8438, 0.1164, 0.8049, 0.1164, 0.8049, 0.1164, 0.8049, 0.1164, 0.8049, 0.1875, 0.8516, 0.1875, 0.8555, 0.09375, 0.8555, 0.09375, 0.8516, 0.09375, 0.8555, 0.1875, 0.8555, 0.1875, 0.8594, 0.09375, 0.8594, 0.09375, 0.8477, 0.1875, 0.8477, 0.1875, 0.8516, 0.09375, 0.8516, 0.1164, 0.8049, 0.1164, 0.8049, 0.1164, 0.8049, 0.1164, 0.8049, 0.1875, 0.8438, 0.1875, 0.8477, 0.09375, 0.8477, 0.09375, 0.8438, 0.1164, 0.8049, 0.1164, 0.8049, 0.1164, 0.8049, 0.1164, 0.8049, 0.1875, 0.8516, 0.1875, 0.8555, 0.09375, 0.8555, 0.09375, 0.8516, 0.09375, 0.8555, 0.1875, 0.8555, 0.1875, 0.8594, 0.09375, 0.8594, 0.09375, 0.8477, 0.1875, 0.8477, 0.1875, 0.8516, 0.09375, 0.8516, 0.1164, 0.8049, 0.1164, 0.8049, 0.1164, 0.8049, 0.1164, 0.8049, 0.1875, 0.8438, 0.1875, 0.8477, 0.09375, 0.8477, 0.09375, 0.8438, 0.1164, 0.8049, 0.1164, 0.8049, 0.1164, 0.8049, 0.1164, 0.8049, 0.1875, 0.8516, 0.1875, 0.8555, 0.09375, 0.8555, 0.09375, 0.8516, 0.09375, 0.8555, 0.1875, 0.8555, 0.1875, 0.8594, 0.09375, 0.8594, 0.09375, 0.8477, 0.1875, 0.8477, 0.1875, 0.8516, 0.09375, 0.8516, 0.1164, 0.8049, 0.1164, 0.8049, 0.1164, 0.8049, 0.1164, 0.8049, 0.1875, 0.8438, 0.1875, 0.8477, 0.09375, 0.8477, 0.09375, 0.8438, 0.1164, 0.8049, 0.1164, 0.8049, 0.1164, 0.8049, 0.1164, 0.8049, 0.1875, 0.8516, 0.1875, 0.8555, 0.09375, 0.8555, 0.09375, 0.8516, 0.09375, 0.8555, 0.1875, 0.8555, 0.1875, 0.8594, 0.09375, 0.8594, 0.09375, 0.8477, 0.1875, 0.8477, 0.1875, 0.8516, 0.09375, 0.8516, 0.1164, 0.8049, 0.1164, 0.8049, 0.1164, 0.8049, 0.1164, 0.8049, 0.1875, 0.8438, 0.1875, 0.8477, 0.09375, 0.8477, 0.09375, 0.8438, 0.1164, 0.8049, 0.1164, 0.8049, 0.1164, 0.8049, 0.1164, 0.8049, 0.1875, 0.8516, 0.1875, 0.8555, 0.09375, 0.8555, 0.09375, 0.8516, 0.09375, 0.8555, 0.1875, 0.8555, 0.1875, 0.8594, 0.09375, 0.8594, 0.09375, 0.8477, 0.1875, 0.8477, 0.1875, 0.8516, 0.09375, 0.8516, 0.1164, 0.8049, 0.1164, 0.8049, 0.1164, 0.8049, 0.1164, 0.8049, 0.1875, 0.8438, 0.1875, 0.8477, 0.09375, 0.8477, 0.09375, 0.8438, 0.1164, 0.8049, 0.1164, 0.8049, 0.1164, 0.8049, 0.1164, 0.8049, 0.1875, 0.8516, 0.1875, 0.8555, 0.09375, 0.8555, 0.09375, 0.8516, 0.09375, 0.8555, 0.1875, 0.8555, 0.1875, 0.8594, 0.09375, 0.8594, 0.09375, 0.8477, 0.1875, 0.8477, 0.1875, 0.8516, 0.09375, 0.8516, 0.1164, 0.8049, 0.1164, 0.8049, 0.1164, 0.8049, 0.1164, 0.8049, 0.1875, 0.8438, 0.1875, 0.8477, 0.09375, 0.8477, 0.09375, 0.8438, 0.1164, 0.8049, 0.1164, 0.8049, 0.1164, 0.8049, 0.1164, 0.8049, 0.1875, 0.8516, 0.1875, 0.8555, 0.09375, 0.8555, 0.09375, 0.8516, 0.09375, 0.8555, 0.1875, 0.8555, 0.1875, 0.8594, 0.09375, 0.8594, 0.09375, 0.8477, 0.1875, 0.8477, 0.1875, 0.8516, 0.09375, 0.8516, 0.1164, 0.8049, 0.1164, 0.8049, 0.1164, 0.8049, 0.1164, 0.8049, 0.1875, 0.8438, 0.1875, 0.8477, 0.09375, 0.8477, 0.09375, 0.8438, 0.1164, 0.8049, 0.1164, 0.8049, 0.1164, 0.8049, 0.1164, 0.8049, 0.1875, 0.8516, 0.1875, 0.8555, 0.09375, 0.8555, 0.09375, 0.8516, 0.09375, 0.8555, 0.1875, 0.8555, 0.1875, 0.8594, 0.09375, 0.8594, 0.09375, 0.8477, 0.1875, 0.8477, 0.1875, 0.8516, 0.09375, 0.8516, 0.1164, 0.8049, 0.1164, 0.8049, 0.1164, 0.8049, 0.1164, 0.8049, 0.1875, 0.8438, 0.1875, 0.8477, 0.09375, 0.8477, 0.09375, 0.8438, 0.1164, 0.8049, 0.1164, 0.8049, 0.1164, 0.8049, 0.1164, 0.8049, 0.1875, 0.8516, 0.1875, 0.8555, 0.09375, 0.8555, 0.09375, 0.8516, 0.09375, 0.8555, 0.1875, 0.8555, 0.1875, 0.8594, 0.09375, 0.8594, 0.09375, 0.8477, 0.1875, 0.8477, 0.1875, 0.8516, 0.09375, 0.8516, 0.1164, 0.8049, 0.1164, 0.8049, 0.1164, 0.8049, 0.1164, 0.8049, 0.1875, 0.8438, 0.1875, 0.8477, 0.09375, 0.8477, 0.09375, 0.8438, 0.1164, 0.8049, 0.1164, 0.8049, 0.1164, 0.8049, 0.1164, 0.8049, 0.1875, 0.8516, 0.1875, 0.8555, 0.09375, 0.8555, 0.09375, 0.8516, 0.09375, 0.8555, 0.1875, 0.8555, 0.1875, 0.8594, 0.09375, 0.8594, 0.09375, 0.8477, 0.1875, 0.8477, 0.1875, 0.8516, 0.09375, 0.8516, 0.1164, 0.8049, 0.1164, 0.8049, 0.1164, 0.8049, 0.1164, 0.8049, 0.1875, 0.8438, 0.1875, 0.8477, 0.09375, 0.8477, 0.09375, 0.8438, 0.1164, 0.8049, 0.1164, 0.8049, 0.1164, 0.8049, 0.1164, 0.8049, 0.1875, 0.8516, 0.1875, 0.8555, 0.09375, 0.8555, 0.09375, 0.8516, 0.09375, 0.8555, 0.1875, 0.8555, 0.1875, 0.8594, 0.09375, 0.8594, 0.09375, 0.8477, 0.1875, 0.8477, 0.1875, 0.8516, 0.09375, 0.8516, 0.1164, 0.8049, 0.1164, 0.8049, 0.1164, 0.8049, 0.1164, 0.8049, 0.1875, 0.8438, 0.1875, 0.8477, 0.09375, 0.8477, 0.09375, 0.8438, 0.1164, 0.8049, 0.1164, 0.8049, 0.1164, 0.8049, 0.1164, 0.8049, 0.1875, 0.8516, 0.1875, 0.8555, 0.09375, 0.8555, 0.09375, 0.8516, 0.09375, 0.8555, 0.1875, 0.8555, 0.1875, 0.8594, 0.09375, 0.8594, 0.09375, 0.8477, 0.1875, 0.8477, 0.1875, 0.8516, 0.09375, 0.8516, 0.1164, 0.8049, 0.1164, 0.8049, 0.1164, 0.8049, 0.1164, 0.8049, 0.1875, 0.8438, 0.1875, 0.8477, 0.09375, 0.8477, 0.09375, 0.8438, 0.1164, 0.8049, 0.1164, 0.8049, 0.1164, 0.8049, 0.1164, 0.8049, 0.1875, 0.8516, 0.1875, 0.8555, 0.09375, 0.8555, 0.09375, 0.8516, 0.09375, 0.8555, 0.1875, 0.8555, 0.1875, 0.8594, 0.09375, 0.8594, 0.09375, 0.8477, 0.1875, 0.8477, 0.1875, 0.8516, 0.09375, 0.8516, 0.1164, 0.8049, 0.1164, 0.8049, 0.1164, 0.8049, 0.1164, 0.8049, 0.1875, 0.8438, 0.1875, 0.8477, 0.09375, 0.8477, 0.09375, 0.8438, 0.1164, 0.8049, 0.1164, 0.8049, 0.1164, 0.8049, 0.1164, 0.8049, 0.1875, 0.8516, 0.1875, 0.8555, 0.09375, 0.8555, 0.09375, 0.8516, 0.09375, 0.8555, 0.1875, 0.8555, 0.1875, 0.8594, 0.09375, 0.8594, 0.09375, 0.8477, 0.1875, 0.8477, 0.1875, 0.8516, 0.09375, 0.8516, 0.1164, 0.8049, 0.1164, 0.8049, 0.1164, 0.8049, 0.1164, 0.8049, 0.1875, 0.8438, 0.1875, 0.8477, 0.09375, 0.8477, 0.09375, 0.8438, 0.1164, 0.8049, 0.1164, 0.8049, 0.1164, 0.8049, 0.1164, 0.8049, 0.1875, 0.8516, 0.1875, 0.8555, 0.09375, 0.8555, 0.09375, 0.8516, 0.09375, 0.8555, 0.1875, 0.8555, 0.1875, 0.8594, 0.09375, 0.8594, 0.09375, 0.8477, 0.1875, 0.8477, 0.1875, 0.8516, 0.09375, 0.8516, 0.125, 0.7656, 0.1406, 0.7656, 0.1406, 0.7812, 0.125, 0.7812, 0.125, 0.7656, 0.1406, 0.7656, 0.1406, 0.7812, 0.125, 0.7812, 0.125, 0.7656, 0.1406, 0.7656, 0.1406, 0.7812, 0.125, 0.7812, 0.125, 0.7656, 0.1406, 0.7656, 0.1406, 0.7812, 0.125, 0.7812, 0.125, 0.7656, 0.1406, 0.7656, 0.1406, 0.7812, 0.125, 0.7812, 0.125, 0.7656, 0.1406, 0.7656, 0.1406, 0.7812, 0.125, 0.7812, 0.125, 0.7656, 0.1406, 0.7656, 0.1406, 0.7812, 0.125, 0.7812, 0.125, 0.7656, 0.1406, 0.7656, 0.1406, 0.7812, 0.125, 0.7812, 0.125, 0.7656, 0.1406, 0.7656, 0.1406, 0.7812, 0.125, 0.7812, 0.125, 0.7656, 0.1406, 0.7656, 0.1406, 0.7812, 0.125, 0.7812, 0.125, 0.7656, 0.1406, 0.7656, 0.1406, 0.7812, 0.125, 0.7812, 0.125, 0.7656, 0.1406, 0.7656, 0.1406, 0.7812, 0.125, 0.7812, 0.125, 0.7656, 0.1406, 0.7656, 0.1406, 0.7812, 0.125, 0.7812, 0.125, 0.7656, 0.1406, 0.7656, 0.1406, 0.7812, 0.125, 0.7812, 0.125, 0.7656, 0.1406, 0.7656, 0.1406, 0.7812, 0.125, 0.7812, 0.125, 0.7656, 0.1406, 0.7656, 0.1406, 0.7812, 0.125, 0.7812, 0.125, 0.7656, 0.1406, 0.7656, 0.1406, 0.7812, 0.125, 0.7812, 0.125, 0.7656, 0.1406, 0.7656, 0.1406, 0.7812, 0.125, 0.7812, 0.125, 0.7656, 0.1406, 0.7656, 0.1406, 0.7812, 0.125, 0.7812, 0.125, 0.7656, 0.1406, 0.7656, 0.1406, 0.7812, 0.125, 0.7812, 0.125, 0.7656, 0.1406, 0.7656, 0.1406, 0.7812, 0.125, 0.7812, 0.125, 0.7656, 0.1406, 0.7656, 0.1406, 0.7812, 0.125, 0.7812, 0.125, 0.7656, 0.1406, 0.7656, 0.1406, 0.7812, 0.125, 0.7812, 0.125, 0.7656, 0.1406, 0.7656, 0.1406, 0.7812, 0.125, 0.7812, 0.125, 0.7656, 0.1406, 0.7656, 0.1406, 0.7812, 0.125, 0.7812, 0.125, 0.7656, 0.1406, 0.7656, 0.1406, 0.7812, 0.125, 0.7812, 0.2031, 0.7656, 0.2061, 0.7656, 0.2061, 0.7812, 0.2031, 0.7812, 0.2031, 0.7656, 0.2061, 0.7656, 0.2061, 0.7812, 0.2031, 0.7812, 0.2031, 0.7656, 0.2061, 0.7656, 0.2061, 0.7812, 0.2031, 0.7812, 0.2031, 0.7656, 0.2061, 0.7656, 0.2061, 0.7812, 0.2031, 0.7812, 0.2031, 0.7656, 0.2061, 0.7656, 0.2061, 0.7812, 0.2031, 0.7812, 0.2031, 0.7656, 0.2061, 0.7656, 0.2061, 0.7812, 0.2031, 0.7812, 0.2031, 0.7656, 0.2061, 0.7656, 0.2061, 0.7812, 0.2031, 0.7812, 0.2031, 0.7656, 0.2061, 0.7656, 0.2061, 0.7812, 0.2031, 0.7812, 0.2031, 0.7656, 0.2061, 0.7656, 0.2061, 0.7812, 0.2031, 0.7812, 0.2031, 0.7656, 0.2061, 0.7656, 0.2061, 0.7812, 0.2031, 0.7812, 0.2031, 0.7656, 0.2061, 0.7656, 0.2061, 0.7812, 0.2031, 0.7812, 0.2031, 0.7656, 0.2061, 0.7656, 0.2061, 0.7812, 0.2031, 0.7812, 0.2031, 0.7656, 0.2061, 0.7656, 0.2061, 0.7812, 0.2031, 0.7812, 0.2031, 0.7656, 0.2061, 0.7656, 0.2061, 0.7812, 0.2031, 0.7812, 0.2031, 0.7656, 0.2061, 0.7656, 0.2061, 0.7812, 0.2031, 0.7812, 0.2031, 0.7656, 0.2061, 0.7656, 0.2061, 0.7812, 0.2031, 0.7812, 0.2031, 0.7656, 0.2061, 0.7656, 0.2061, 0.7812, 0.2031, 0.7812, 0.2031, 0.7656, 0.2061, 0.7656, 0.2061, 0.7812, 0.2031, 0.7812, 0.2031, 0.7656, 0.2061, 0.7656, 0.2061, 0.7812, 0.2031, 0.7812, 0.2031, 0.7656, 0.2061, 0.7656, 0.2061, 0.7812, 0.2031, 0.7812, 0.2031, 0.7656, 0.2061, 0.7656, 0.2061, 0.7812, 0.2031, 0.7812, 0.2031, 0.7656, 0.2061, 0.7656, 0.2061, 0.7812, 0.2031, 0.7812, 0.2031, 0.7656, 0.2061, 0.7656, 0.2061, 0.7812, 0.2031, 0.7812, 0.2031, 0.7656, 0.2061, 0.7656, 0.2061, 0.7812, 0.2031, 0.7812, 0.2031, 0.7656, 0.2061, 0.7656, 0.2061, 0.7812, 0.2031, 0.7812, 0.2031, 0.7656, 0.2061, 0.7656, 0.2061, 0.7812, 0.2031, 0.7812, 0.2031, 0.7656, 0.2061, 0.7656, 0.2061, 0.7812, 0.2031, 0.7812, 0.2031, 0.7656, 0.2061, 0.7656, 0.2061, 0.7812, 0.2031, 0.7812, 0.2031, 0.7656, 0.2061, 0.7656, 0.2061, 0.7812, 0.2031, 0.7812, 0.2031, 0.7656, 0.2061, 0.7656, 0.2061, 0.7812, 0.2031, 0.7812, 0.2031, 0.7656, 0.2061, 0.7656, 0.2061, 0.7812, 0.2031, 0.7812, 0.2031, 0.7656, 0.2061, 0.7656, 0.2061, 0.7812, 0.2031, 0.7812, 0.2031, 0.7656, 0.2061, 0.7656, 0.2061, 0.7812, 0.2031, 0.7812, 0.2031, 0.7656, 0.2061, 0.7656, 0.2061, 0.7812, 0.2031, 0.7812])
me_plane.materials.append(mat_mineshaft)
me_plane.update()

# ---- objects
ob_mineshaft = bpy.data.objects.new('mineshaft', me_plane)

# ---- transforms, parenting, visibility, modifiers, constraints
ob_mineshaft.location = (0.0, 0.0, 0.0)
ob_mineshaft.rotation_euler = (0.0, -0.0, 3.142)
ob_mineshaft.scale = (5.0, 5.0, 1.0)

# ---- collection membership
col_collection.objects.link(ob_mineshaft)

# ---- scene / render settings (as saved in the file)
scene.frame_start = 1; scene.frame_end = 250; scene.frame_set(1)
scene.render.engine = 'BLENDER_EEVEE_NEXT'
scene.cycles.sampling_pattern = 'TABULATED_SOBOL'
scene.view_settings.view_transform = 'Filmic'
bpy.context.view_layer.update()

# ---- added for rendering (the .blend has no active camera): camera
cam_auto = bpy.data.cameras.new('AutoCamera')
cam_auto.lens = 50.0
cam_auto.sensor_width = 36.0
cam_auto.clip_end = 1000.0
ob_auto_camera = bpy.data.objects.new('AutoCamera', cam_auto)
scene.collection.objects.link(ob_auto_camera)
ob_auto_camera.location = (23.9247, -28.5896, 14.3722)
ob_auto_camera.rotation_euler = (1.09748, -7.21219e-08, 0.694738)
scene.camera = ob_auto_camera
bpy.context.view_layer.update()
